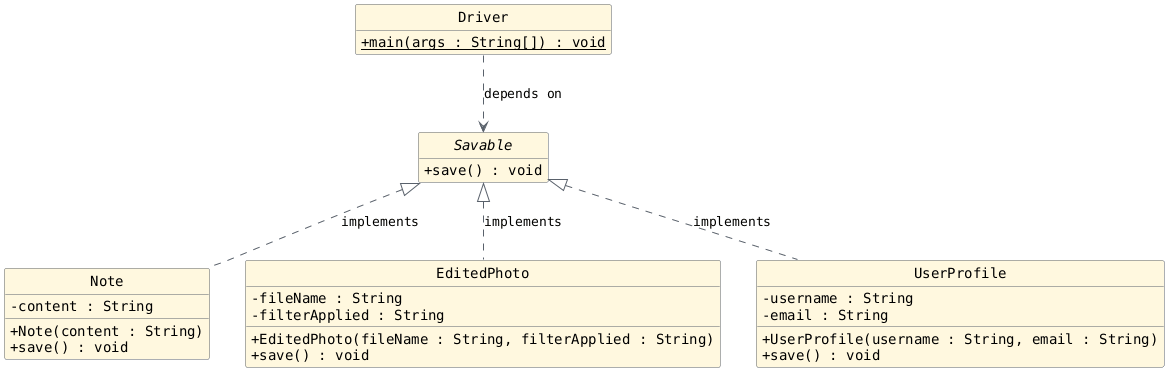

The diagram above was rendered by PlantUML. Its source (embedded in the PNG):
@startuml
' cs1302 page palette: light
skinparam backgroundColor #FFFFFF
skinparam defaultFontColor #000000
skinparam hyperlinkColor #1D40A6
skinparam ArrowColor #59616B
skinparam shadowing false
skinparam package {
    BackgroundColor transparent
    BorderColor #59616B
}
skinparam class {
    BackgroundColor #FFF8DF
    BackgroundColor<<interface>> #E8F1FF
    BorderColor #59616B
    FontColor #000000
    AttributeFontColor #000000
}
skinparam interface {
    BackgroundColor #E8F1FF
    BorderColor #59616B
    FontColor #000000
}
skinparam object {
    BackgroundColor #FFF8DF
    BorderColor #59616B
    FontColor #000000
    AttributeFontColor #000000
}
skinparam note {
    BackgroundColor #F8F9FB
    BorderColor #59616B
    FontColor #000000
}
skinparam sequence {
    ParticipantBackgroundColor #E8F1FF
    ParticipantBorderColor #59616B
    ParticipantFontColor #000000
    LifeLineBorderColor #59616B
    LifeLineBackgroundColor #F8F9FB
    ArrowFontColor #000000
    ArrowColor #59616B
}
skinparam state {
    BackgroundColor #F8F9FB
    BorderColor #59616B
    FontColor #000000
}
<style>
mindmapDiagram {
    node {
        BackgroundColor #F8F9FB
        FontColor #000000
        LineColor #59616B
        LineThickness 1.5
        HorizontalAlignment center
    }
    rootNode {
        BackgroundColor #E8F1FF
    }
    arrow {
        LineColor #59616B
        LineThickness 1.5
    }
}
</style>
hide circle
hide empty members
set namespaceSeparator none
skinparam classAttributeIconSize 0
skinparam genericDisplay old
skinparam defaultFontName monospaced
skinparam defaultFontStyle bold
interface Savable {
  + save() : void
}

class Note {
  - content : String
  + Note(content : String)
  + save() : void
}

class EditedPhoto {
  - fileName : String
  - filterApplied : String
  + EditedPhoto(fileName : String, filterApplied : String)
  + save() : void
}

class UserProfile {
  - username : String
  - email : String
  + UserProfile(username : String, email : String)
  + save() : void
}

class Driver {
  + main(args : String[]) : {static} void
}

' Implementation (Realization)
Savable <|.. Note : implements
Savable <|.. EditedPhoto : implements
Savable <|.. UserProfile : implements

' Dependency
Driver ..> Savable : depends on
@enduml